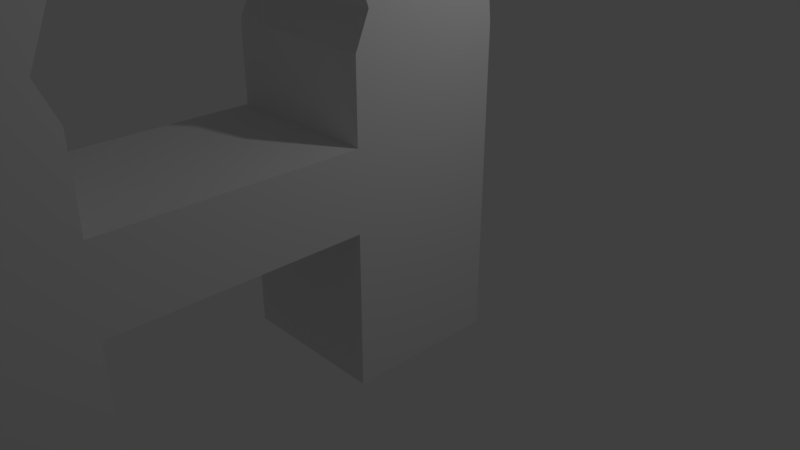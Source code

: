 # Source: Gate.blend  (saved by Blender 2.78.0; exported with 4.5.12 LTS)
import bpy
from mathutils import Matrix  # noqa: F401  (used for matrix-valued properties, if any)

bpy.ops.wm.read_factory_settings(use_empty=True)
scene = bpy.context.scene
scene.name = 'Scene'

# ---- collections
col_collection_1 = bpy.data.collections.new('Collection 1'); scene.collection.children.link(col_collection_1)

# ---- materials (node trees are filled in below, after node groups)
mat_material = bpy.data.materials.new('Material')
mat_material.alpha_threshold = 0.0
mat_material.use_transparent_shadow = False
mat_material.roughness = 0.5
mat_material.line_color = (0.0, 0.0, 0.0, 1.0)

# ---- material node trees

# ---- world
world_world = bpy.data.worlds.new('World'); scene.world = world_world
world_world.color = (0.05088, 0.05088, 0.05088)
world_world.use_sun_shadow = False
world_world.sun_shadow_jitter_overblur = 0.0
world_world.cycles.sampling_method = 'MANUAL'

# ---- cameras
cam_camera = bpy.data.cameras.new('Camera')
cam_camera.clip_end = 100.0
cam_camera.lens = 35.0
cam_camera.sensor_width = 32.0
cam_camera.sensor_height = 18.0
cam_camera.ortho_scale = 7.314
cam_camera.dof.focus_distance = 0.0
cam_camera.dof.aperture_fstop = 128.0

# ---- lights
light_lamp = bpy.data.lights.new('Lamp', 'POINT')
light_lamp.transmission_factor = 0.0
light_lamp.cutoff_distance = 30.0
light_lamp.energy = 100.0
light_lamp.shadow_buffer_clip_start = 1.001
light_lamp.shadow_soft_size = 0.1
light_lamp.shadow_maximum_resolution = 0.006
light_lamp.use_absolute_resolution = True

# ---- meshes
me_cube = bpy.data.meshes.new('Cube')
me_cube.from_pydata([(1.0, 1.0, -1.0), (1.0, -1.0, -1.0), (-1.0, -1.0, -1.0), (-1.0, 1.0, -1.0), (1.0, 1.0, 1.0), (1.0, -1.0, 1.0), (-1.0, -1.0, 1.0), (-1.0, 1.0, 1.0), (1.0, 1.0, 2.0), (1.0, -1.0, 2.0), (-1.0, 1.0, 2.0), (-1.0, -1.0, 2.0), (1.0, 1.0, 3.0), (1.0, -1.0, 3.0), (-1.0, 1.0, 3.0), (-1.0, -1.0, 3.0), (1.0, -1.0, 1.0), (-1.0, -1.0, 1.0), (1.0, -1.0, 2.0), (-1.0, -1.0, 2.0), (1.0, -4.0, -1.0), (1.0, -6.0, -1.0), (-1.0, -6.0, -1.0), (-1.0, -4.0, -1.0), (1.0, -4.0, 1.0), (1.0, -6.0, 1.0), (-1.0, -6.0, 1.0), (-1.0, -4.0, 1.0), (1.0, -4.0, 2.0), (1.0, -6.0, 2.0), (-1.0, -4.0, 2.0), (-1.0, -6.0, 2.0), (1.0, -4.0, 3.0), (1.0, -6.0, 3.0), (-1.0, -4.0, 3.0), (-1.0, -6.0, 3.0), (1.0, -6.0, 1.0), (-1.0, -6.0, 1.0), (1.0, -6.0, 2.0), (-1.0, -6.0, 2.0), (1.0, -1.0, 1.0), (-1.0, -1.0, 1.0), (1.0, -1.0, 2.0), (-1.0, -1.0, 2.0), (1.0, -4.0, 1.0), (-1.0, -4.0, 1.0), (1.0, -4.0, 2.0), (-1.0, -4.0, 2.0), (1.0, -1.0, 1.0), (-1.0, -1.0, 1.0), (1.0, -1.0, 2.0), (-1.0, -1.0, 2.0), (1.0, -4.0, 1.0), (-1.0, -4.0, 1.0), (1.0, -4.0, 2.0), (-1.0, -4.0, 2.0), (1.0, 0.8192, 4.574), (1.0, -0.8192, 3.426), (-1.0, 0.8192, 4.574), (-1.0, -0.8192, 3.426), (1.0, -4.181, 3.426), (1.0, -5.819, 4.574), (-1.0, -4.181, 3.426), (-1.0, -5.819, 4.574), (1.0, -3.769, 4.399), (1.0, -5.333, 5.646), (-1.0, -3.769, 4.399), (-1.0, -5.333, 5.646), (1.0, 0.4276, 5.592), (1.0, -1.167, 4.385), (-1.0, 0.4276, 5.592), (-1.0, -1.167, 4.385), (1.0, -3.21, 4.872), (1.0, -4.496, 6.404), (-1.0, -3.21, 4.872), (-1.0, -4.496, 6.404), (1.0, -0.5044, 6.404), (1.0, -1.79, 4.872), (-1.0, -0.5044, 6.404), (-1.0, -1.79, 4.872)], [], [(0, 1, 2, 3), (6, 5, 16, 17), (0, 4, 5, 1), (1, 5, 6, 2), (2, 6, 7, 3), (4, 0, 3, 7), (9, 8, 12, 13), (5, 4, 8, 9), (7, 6, 11, 10), (4, 7, 10, 8), (13, 12, 56, 57), (10, 11, 15, 14), (8, 10, 14, 12), (11, 9, 13, 15), (17, 16, 18, 19), (11, 6, 17, 19), (5, 9, 18, 16), (9, 11, 19, 18), (20, 21, 22, 23), (26, 25, 36, 37), (20, 24, 25, 21), (21, 25, 26, 22), (22, 26, 27, 23), (24, 20, 23, 27), (29, 28, 32, 33), (25, 24, 28, 29), (27, 26, 31, 30), (24, 27, 30, 28), (15, 13, 57, 59), (30, 31, 35, 34), (28, 30, 34, 32), (31, 29, 33, 35), (37, 36, 38, 39), (31, 26, 37, 39), (25, 29, 38, 36), (29, 31, 39, 38), (41, 43, 42, 40), (44, 46, 47, 45), (51, 55, 54, 50), (49, 53, 55, 51), (47, 46, 54, 55), (43, 41, 49, 51), (42, 43, 51, 50), (46, 44, 52, 54), (44, 45, 53, 52), (40, 42, 50, 48), (41, 40, 48, 49), (45, 47, 55, 53), (50, 54, 52, 48), (48, 52, 53, 49), (59, 57, 69, 71), (63, 61, 65, 67), (35, 33, 61, 63), (33, 32, 60, 61), (14, 15, 59, 58), (12, 14, 58, 56), (34, 35, 63, 62), (32, 34, 62, 60), (66, 67, 75, 74), (61, 60, 64, 65), (62, 63, 67, 66), (60, 62, 66, 64), (70, 78, 76, 68), (57, 56, 68, 69), (58, 59, 71, 70), (56, 58, 70, 68), (69, 77, 79, 71), (75, 78, 79, 74), (64, 66, 74, 72), (67, 65, 73, 75), (65, 64, 72, 73), (73, 76, 78, 75), (71, 79, 78, 70), (68, 76, 77, 69), (74, 79, 77, 72), (72, 77, 76, 73)])
me_cube.materials.append(mat_material)
me_cube.use_remesh_preserve_volume = False
me_cube.use_remesh_preserve_attributes = False
me_cube.use_mirror_vertex_groups = False
me_cube.update()

# ---- objects
ob_cube = bpy.data.objects.new('Cube', me_cube)
ob_lamp = bpy.data.objects.new('Lamp', light_lamp)
ob_camera = bpy.data.objects.new('Camera', cam_camera)

# ---- transforms, parenting, visibility, modifiers, constraints
ob_cube.location = (0.0, 0.0, 0.0)
ob_cube.lock_rotations_4d = False
ob_cube.empty_display_type = 'ARROWS'
ob_cube.lineart.crease_threshold = 0.0
ob_lamp.location = (4.076, 1.005, 5.904)
ob_lamp.rotation_euler = (0.6503, 0.05522, 1.866)
ob_lamp.lock_rotations_4d = False
ob_lamp.empty_display_type = 'ARROWS'
ob_lamp.color = (0.0, 0.0, 0.0, 0.0)
ob_lamp.lineart.crease_threshold = 0.0
ob_camera.location = (7.481, -6.508, 5.344)
ob_camera.rotation_euler = (1.109, 0.0, 0.8149)
ob_camera.lock_rotations_4d = False
ob_camera.empty_display_type = 'ARROWS'
ob_camera.color = (0.0, 0.0, 0.0, 0.0)
ob_camera.display_type = 'WIRE'
ob_camera.lineart.crease_threshold = 0.0

# ---- collection membership
col_collection_1.objects.link(ob_cube)
col_collection_1.objects.link(ob_lamp)
col_collection_1.objects.link(ob_camera)

# ---- scene / render settings (as saved in the file)
scene.camera = ob_camera
scene.frame_start = 1; scene.frame_end = 250; scene.frame_set(0)
scene.render.engine = 'BLENDER_EEVEE_NEXT'
scene.render.resolution_percentage = 50
scene.render.dither_intensity = 0.0
scene.cycles.use_denoising = False
scene.cycles.samples = 128
scene.cycles.sampling_pattern = 'TABULATED_SOBOL'
scene.cycles.light_sampling_threshold = 0.0
scene.cycles.use_adaptive_sampling = False
scene.cycles.use_light_tree = False
scene.cycles.blur_glossy = 0.0
scene.cycles.sample_clamp_indirect = 0.0
scene.view_settings.view_transform = 'Standard'
bpy.context.view_layer.update()
